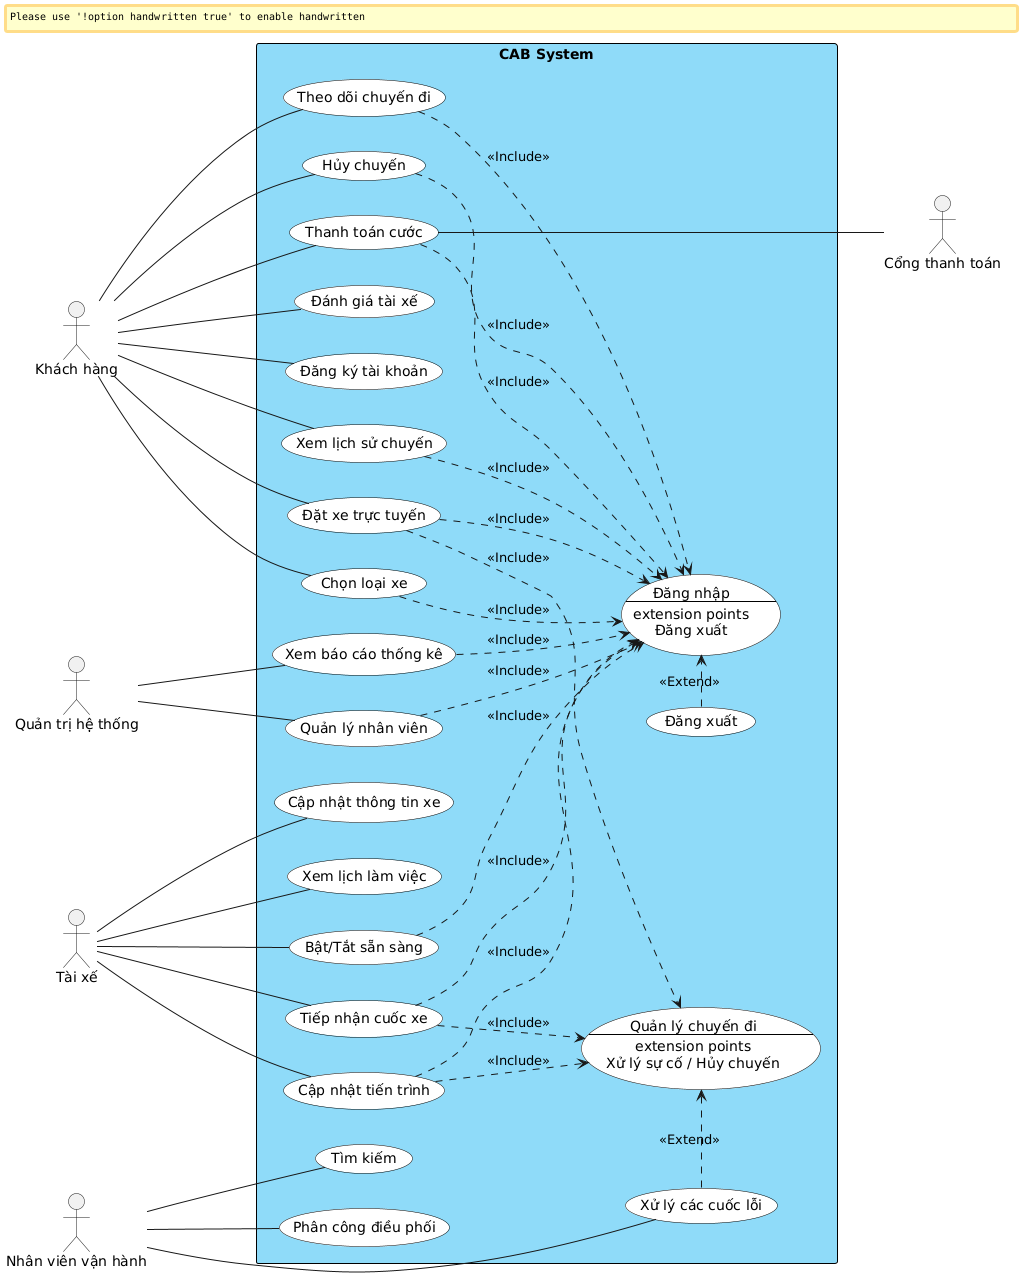

The diagram above was rendered by PlantUML. Its source (embedded in the PNG):
@startuml
skinparam handwritten false
skinparam monochrome false
skinparam shadowing false
skinparam defaultFontName Arial

' Tùy chỉnh màu sắc giống hình mẫu giáo trình
skinparam rectangle {
    BackgroundColor #8edbf9
    BorderColor #000000
}
skinparam usecase {
    BackgroundColor #ffffff
    BorderColor #000000
}

left to right direction

' ========================================================
' TÁC NHÂN BÊN TRÁI (LEFT ACTORS)
' ========================================================
actor "Khách hàng" as Customer

' ========================================================
' HỆ THỐNG CAB SYSTEM (HỘP CHỮ NHẬT XANH)
' ========================================================
rectangle "CAB System" {

  ' CỘT USE CASE BÊN TRÁI (DÀNH CHO KHÁCH HÀNG)
  usecase "Đăng ký tài khoản" as UC_Register
  usecase "Xem lịch sử chuyến" as UC_RideHistory
  usecase "Đặt xe trực tuyến" as UC_BookRide
  usecase "Chọn loại xe" as UC_SelectVehicle
  usecase "Theo dõi chuyến đi" as UC_TrackRide
  usecase "Hủy chuyến" as UC_CancelRide
  usecase "Thanh toán cước" as UC_Payment
  usecase "Đánh giá tài xế" as UC_Rating

  ' USE CASE TRỤC TRUNG TÂM (CÓ EXTENSION POINTS NHƯ HÌNH MẪU)
  usecase UC_Login as "Đăng nhập
--
extension points
Đăng xuất"

  usecase UC_RideMgmt as "Quản lý chuyến đi
--
extension points
Xử lý sự cố / Hủy chuyến"

  usecase "Đăng xuất" as UC_Logout
  usecase "Xử lý các cuốc lỗi" as UC_HandleIncident

  ' CỘT USE CASE BÊN PHẢI (DÀNH CHO TÀI XẾ & VẬN HÀNH)
  usecase "Tìm kiếm" as UC_Search
  usecase "Xem lịch làm việc" as UC_WorkSchedule
  usecase "Bật/Tắt sẵn sàng" as UC_DriverStatus
  usecase "Tiếp nhận cuốc xe" as UC_DriverRespond
  usecase "Cập nhật tiến trình" as UC_UpdateStatus
  usecase "Cập nhật thông tin xe" as UC_ManageVehicle
  usecase "Quản lý nhân viên" as UC_ManageStaff
  usecase "Phân công điều phối" as UC_DispatchManual
  usecase "Xem báo cáo thống kê" as UC_Analytics
}

' ========================================================
' TÁC NHÂN BÊN PHẢI (RIGHT ACTORS)
' ========================================================
actor "Tài xế" as Driver
actor "Nhân viên vận hành" as Operator
actor "Cổng thanh toán" as PaymentGateway
actor "Quản trị hệ thống" as Admin

' ========================================================
' LIÊN KẾT TÁC NHÂN BÊN TRÁI
' ========================================================
Customer --- UC_Register
Customer --- UC_RideHistory
Customer --- UC_BookRide
Customer --- UC_SelectVehicle
Customer --- UC_TrackRide
Customer --- UC_CancelRide
Customer --- UC_Payment
Customer --- UC_Rating

' ========================================================
' LIÊN KẾT TÁC NHÂN BÊN PHẢI
' ========================================================
Driver --- UC_WorkSchedule
Driver --- UC_DriverStatus
Driver --- UC_DriverRespond
Driver --- UC_UpdateStatus
Driver --- UC_ManageVehicle

Operator --- UC_Search
Operator --- UC_DispatchManual
Operator --- UC_HandleIncident

Admin --- UC_ManageStaff
Admin --- UC_Analytics

UC_Payment --- PaymentGateway

' ========================================================
' QUAN HỆ INCLUDE & EXTEND ĐỔ VỀ TRUNG TÂM (CHUẨN FORM MẪU)
' ========================================================
' Nhóm bên trái include vào Đăng nhập
UC_RideHistory ..> UC_Login : <<Include>>
UC_BookRide ..> UC_Login : <<Include>>
UC_SelectVehicle ..> UC_Login : <<Include>>
UC_TrackRide ..> UC_Login : <<Include>>
UC_CancelRide ..> UC_Login : <<Include>>
UC_Payment ..> UC_Login : <<Include>>

' Nhóm bên phải include vào Đăng nhập
UC_DriverStatus ..> UC_Login : <<Include>>
UC_DriverRespond ..> UC_Login : <<Include>>
UC_UpdateStatus ..> UC_Login : <<Include>>
UC_ManageStaff ..> UC_Login : <<Include>>
UC_Analytics ..> UC_Login : <<Include>>

' Quan hệ Extend Đăng xuất
UC_Logout .> UC_Login : <<Extend>>

' Quan hệ Include & Extend vào Quản lý chuyến đi
UC_BookRide ..> UC_RideMgmt : <<Include>>
UC_DriverRespond ..> UC_RideMgmt : <<Include>>
UC_UpdateStatus ..> UC_RideMgmt : <<Include>>
UC_HandleIncident .> UC_RideMgmt : <<Extend>>
@enduml